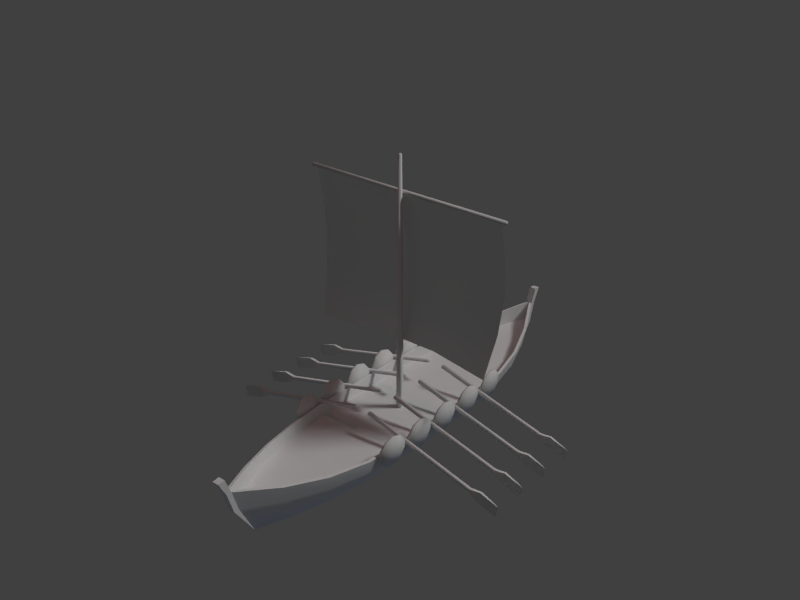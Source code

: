 # Source: VikingShip.blend  (saved by Blender 2.72.0; exported with 4.5.12 LTS)
import bpy
from mathutils import Matrix  # noqa: F401  (used for matrix-valued properties, if any)

bpy.ops.wm.read_factory_settings(use_empty=True)
scene = bpy.context.scene
scene.name = 'Scene'

# ---- collections
col_collection_1 = bpy.data.collections.new('Collection 1'); scene.collection.children.link(col_collection_1)

# ---- materials (node trees are filled in below, after node groups)
mat_ship = bpy.data.materials.new('Ship')
mat_ship.alpha_threshold = 0.0
mat_ship.use_transparent_shadow = False
mat_ship.roughness = 0.5
mat_ship.specular_intensity = 0.0
mat_planks = bpy.data.materials.new('Planks')
mat_planks.alpha_threshold = 0.0
mat_planks.use_transparent_shadow = False
mat_planks.roughness = 0.5
mat_planks.specular_intensity = 0.0

# ---- material node trees

# ---- world
world_world = bpy.data.worlds.new('World'); scene.world = world_world
world_world.color = (0.05088, 0.05088, 0.05088)
world_world.use_sun_shadow = False
world_world.sun_shadow_jitter_overblur = 0.0
world_world.cycles.sampling_method = 'MANUAL'
world_world.cycles.sample_map_resolution = 256

# ---- lights
light_hemi_001 = bpy.data.lights.new('Hemi.001', 'SUN')
light_hemi_001.color = (0.2147, 0.4713, 1.0)
light_hemi_001.transmission_factor = 0.0
light_hemi_001.angle = 0.1993
light_hemi_001.energy = 0.1
light_hemi_001.shadow_buffer_clip_start = 0.5
light_hemi_001.shadow_soft_size = 0.1
light_hemi_001.shadow_cascade_max_distance = 1000.0
light_hemi_001.cycles.use_multiple_importance_sampling = False
light_sun = bpy.data.lights.new('Sun', 'SUN')
light_sun.transmission_factor = 0.0
light_sun.angle = 0.1993
light_sun.energy = 1.0
light_sun.shadow_buffer_clip_start = 0.5
light_sun.shadow_soft_size = 0.1
light_sun.shadow_cascade_max_distance = 1000.0
light_sun.cycles.use_multiple_importance_sampling = False
light_hemi = bpy.data.lights.new('Hemi', 'SUN')
light_hemi.color = (1.0, 0.2803, 0.2161)
light_hemi.transmission_factor = 0.0
light_hemi.angle = 0.1993
light_hemi.energy = 0.1
light_hemi.shadow_buffer_clip_start = 0.5
light_hemi.shadow_soft_size = 0.1
light_hemi.shadow_cascade_max_distance = 1000.0
light_hemi.cycles.use_multiple_importance_sampling = False

# ---- meshes
me_circle_000 = bpy.data.meshes.new('Circle.000')
me_circle_000.from_pydata([(-2.1, 0.1, 4.458), (-2.1, 0.1424, 4.5), (2.1, 0.1424, 4.5), (2.1, 0.1, 4.458), (-2.1, 0.05757, 4.5), (-2.1, 0.1, 4.542), (2.1, 0.1, 4.542), (2.1, 0.05757, 4.5), (1.842, -0.007537, 1.575), (-1.842, -0.007537, 1.575), (2.0, 0.1, 4.5), (-2.0, 0.1, 4.5), (-1.95, 0.2067, 2.385), (-2.0, 0.3, 3.142), (-2.0, 0.2397, 3.82), (2.0, 0.2397, 3.82), (2.0, 0.3, 3.142), (1.95, 0.2067, 2.385), (0.6667, 0.1243, 1.652), (-0.6667, 0.1243, 1.652), (-0.6667, 0.1, 4.502), (0.6667, 0.1, 4.502), (0.6667, 0.2788, 3.864), (-0.6667, 0.2788, 3.864), (0.6667, 0.3896, 3.213), (-0.6667, 0.3896, 3.213), (0.6667, 0.3293, 2.471), (-0.6667, 0.3293, 2.471), (0.05, -0.05, 0.2), (-0.05, -0.05, 0.2), (-0.05, 0.05, 0.2), (0.05, 0.05, 0.2), (0.025, -0.025, 5.2), (-0.025, -0.025, 5.2), (-0.025, 0.025, 5.2), (0.025, 0.025, 5.2), (0.9256, 1.099, 0.5055), (-0.064, 4.286, 0.794), (0.606, 0.9905, -0.2), (0.411, 3.412, 0.6511), (0.5717, -1.698, -0.2), (0.06395, 4.161, 0.3876), (-0.9164, 1.068, 0.2363), (-0.3909, 3.326, 0.379), (-0.2998, 3.088, -0.2), (-0.4694, 2.4, -0.2), (-0.5717, 1.698, -0.2), (-0.6614, 2.587, 0.3242), (-0.8621, 1.832, 0.2381), (0.696, 2.654, 0.5526), (0.8681, 1.881, 0.5084), (0.879, 1.071, 0.2984), (0.8244, 1.833, 0.2997), (0.064, 4.286, 0.794), (-4.768e-07, 4.187, 0.8072), (-0.06395, 4.061, 0.3876), (-0.06327, 3.764, -0.2), (0.06395, 4.061, 0.3876), (0.06327, 3.764, -0.2), (0.064, 4.186, 0.794), (-0.064, 4.186, 0.794), (0.064, -4.186, 0.794), (0.9744, -1.101, 0.4945), (0.606, -0.9905, -0.2), (0.06327, -3.764, -0.2), (0.2998, -3.088, -0.2), (0.4694, -2.4, -0.2), (0.6614, 2.587, 0.3242), (0.5717, 1.698, -0.2), (0.4694, 2.4, -0.2), (0.06395, -4.061, 0.3876), (-0.6997, 2.588, 0.2612), (-0.4311, 3.33, 0.3131), (-0.606, -0.9905, -0.2), (-0.06327, -3.764, -0.2), (-0.2998, -3.088, -0.2), (-0.4694, -2.4, -0.2), (-0.5717, -1.698, -0.2), (-0.606, -5.96e-08, -0.2), (0.2998, 3.088, -0.2), (-4.768e-07, -4.187, 0.8072), (0.3909, 3.326, 0.379), (0.879, -1.071, 0.2984), (0.8244, -1.833, 0.2997), (0.6614, -2.587, 0.3242), (0.3909, -3.326, 0.379), (-4.768e-07, -4.086, 0.4692), (-0.879, -5.96e-08, 0.2984), (-0.6614, -2.587, 0.3242), (-0.391, -3.326, 0.379), (0.879, -5.96e-08, 0.2984), (-4.768e-07, 4.086, 0.4692), (0.606, -5.96e-08, -0.2), (-0.8244, -1.833, 0.2997), (-0.879, -1.071, 0.2984), (-0.9744, -1.101, 0.4945), (-0.8244, 1.833, 0.2997), (-0.879, 1.071, 0.2984), (-0.8681, 1.881, 0.5084), (-0.696, 2.654, 0.5526), (-0.411, 3.412, 0.6511), (-0.606, 0.9905, -0.2), (-0.9256, 1.099, 0.5055), (0.4311, 3.33, 0.3131), (0.6997, 2.588, 0.2612), (0.8621, 1.832, 0.2381), (0.9164, 1.068, 0.2363), (0.9164, 1.888, 0.4971), (0.7428, 2.668, 0.5417), (0.4556, 3.433, 0.6416), (0.9744, 1.101, 0.4945), (0.4556, -3.433, 0.6416), (0.7428, -2.668, 0.5417), (0.9164, -1.888, 0.4971), (0.9164, -1.068, 0.2363), (0.8621, -1.832, 0.2381), (0.6997, -2.588, 0.2612), (0.4311, -3.33, 0.3131), (0.9256, -1.099, 0.5055), (0.411, -3.412, 0.6511), (0.696, -2.654, 0.5526), (0.8681, -1.881, 0.5084), (0.9256, 5.96e-08, 0.5055), (0.9164, 5.96e-08, 0.2363), (0.9744, 5.96e-08, 0.4945), (-0.06395, 4.161, 0.3876), (0.064, 4.303, 1.092), (-0.064, 4.303, 1.092), (0.064, 4.436, 1.077), (-0.064, 4.436, 1.077), (1.016, 2.984e-08, 0.801), (1.066, 2.969e-08, 0.7967), (1.011, 0.1763, 0.744), (1.061, 0.1763, 0.7396), (0.9982, 0.2853, 0.5945), (1.048, 0.2853, 0.5902), (0.982, 0.2853, 0.4098), (1.032, 0.2853, 0.4055), (0.9689, 0.1763, 0.2604), (1.019, 0.1763, 0.256), (0.9639, -5.949e-08, 0.2033), (1.014, -5.964e-08, 0.199), (0.9689, -0.1763, 0.2604), (1.019, -0.1763, 0.256), (0.982, -0.2853, 0.4098), (1.032, -0.2853, 0.4055), (0.9982, -0.2853, 0.5945), (1.048, -0.2853, 0.5902), (1.011, -0.1763, 0.744), (1.061, -0.1763, 0.7396), (0.9901, 3.129e-08, 0.5022), (1.04, 1.937e-08, 0.4978), (0.9962, 1.4, 0.801), (1.046, 1.404, 0.7967), (0.979, 1.576, 0.744), (1.029, 1.579, 0.7396), (0.9583, 1.683, 0.5945), (1.008, 1.687, 0.5902), (0.9422, 1.682, 0.4098), (0.9919, 1.686, 0.4055), (0.9368, 1.573, 0.2604), (0.9864, 1.576, 0.256), (0.9441, 1.396, 0.2033), (0.9938, 1.4, 0.199), (0.9614, 1.221, 0.2604), (1.011, 1.224, 0.256), (0.982, 1.113, 0.4098), (1.032, 1.117, 0.4055), (0.9981, 1.114, 0.5945), (1.048, 1.118, 0.5902), (1.004, 1.224, 0.744), (1.053, 1.227, 0.7396), (1.02, 1.402, 0.4978), (1.04, 0.7, 0.4978), (1.061, 0.5237, 0.7396), (1.048, 0.4147, 0.5902), (1.032, 0.4147, 0.4055), (1.019, 0.5237, 0.256), (1.014, 0.7, 0.199), (1.019, 0.8763, 0.256), (1.032, 0.9853, 0.4055), (1.048, 0.9853, 0.5902), (1.061, 0.8763, 0.7396), (1.066, 0.7, 0.7967), (1.046, -1.404, 0.7967), (1.053, -1.227, 0.7396), (1.048, -1.118, 0.5902), (1.032, -1.117, 0.4055), (1.011, -1.224, 0.256), (0.9441, -1.396, 0.2033), (0.9938, -1.4, 0.199), (0.9864, -1.576, 0.256), (0.9919, -1.686, 0.4055), (1.008, -1.687, 0.5902), (1.029, -1.579, 0.7396), (1.02, -1.402, 0.4978), (1.04, -0.7, 0.4978), (1.061, -0.8763, 0.7396), (1.011, -0.8763, 0.744), (1.048, -0.9853, 0.5902), (0.9982, -0.9853, 0.5945), (1.032, -0.9853, 0.4055), (0.982, -0.9853, 0.4098), (1.019, -0.8763, 0.256), (0.9689, -0.8763, 0.2604), (1.014, -0.7, 0.199), (0.9639, -0.7, 0.2033), (1.019, -0.5237, 0.256), (0.9689, -0.5237, 0.2604), (1.032, -0.4147, 0.4055), (0.982, -0.4147, 0.4098), (1.048, -0.4147, 0.5902), (0.9982, -0.4147, 0.5945), (1.061, -0.5237, 0.7396), (1.011, -0.5237, 0.744), (1.066, -0.7, 0.7967), (1.016, -0.7, 0.801), (-0.9164, 1.888, 0.4971), (-0.7428, 2.668, 0.5417), (-0.4556, 3.433, 0.6416), (-0.9744, 1.101, 0.4945), (-0.4556, -3.433, 0.6416), (-0.7428, -2.668, 0.5417), (-0.9164, -1.888, 0.4971), (-0.9164, -1.068, 0.2363), (-0.8621, -1.832, 0.2381), (-0.6997, -2.588, 0.2612), (-0.4311, -3.33, 0.3131), (-0.9256, -1.099, 0.5055), (-0.411, -3.412, 0.6511), (-0.696, -2.654, 0.5526), (-0.8681, -1.881, 0.5084), (-0.9256, 5.96e-08, 0.5055), (-0.9164, 5.96e-08, 0.2363), (-0.9744, 5.96e-08, 0.4945), (-0.064, -4.286, 0.794), (0.06395, -4.161, 0.3876), (0.064, -4.286, 0.794), (-0.06395, -4.061, 0.3876), (-0.064, -4.186, 0.794), (-0.06395, -4.161, 0.3876), (0.064, -4.303, 1.092), (-0.064, -4.303, 1.092), (0.064, -4.436, 1.077), (-0.064, -4.436, 1.077), (1.016, 0.7, 0.801), (1.011, 0.8763, 0.744), (0.9982, 0.9853, 0.5945), (0.982, 0.9853, 0.4098), (0.9689, 0.8763, 0.2604), (0.9639, 0.7, 0.2033), (0.9689, 0.5237, 0.2604), (0.982, 0.4147, 0.4098), (0.9982, 0.4147, 0.5945), (1.011, 0.5237, 0.744), (0.9901, 0.7, 0.5022), (0.9702, 1.398, 0.5022), (0.9901, -0.7, 0.5022), (0.9962, -1.4, 0.801), (0.979, -1.576, 0.744), (0.9583, -1.683, 0.5945), (0.9422, -1.682, 0.4098), (0.9368, -1.573, 0.2604), (0.9614, -1.221, 0.2604), (0.982, -1.113, 0.4098), (0.9981, -1.114, 0.5945), (1.004, -1.224, 0.744), (0.9702, -1.398, 0.5022), (-1.016, 2.984e-08, 0.801), (-1.066, 2.969e-08, 0.7967), (-1.011, 0.1763, 0.744), (-1.061, 0.1763, 0.7396), (-0.9982, 0.2853, 0.5945), (-1.048, 0.2853, 0.5902), (-0.982, 0.2853, 0.4098), (-1.032, 0.2853, 0.4055), (-0.9689, 0.1763, 0.2604), (-1.019, 0.1763, 0.256), (-0.9639, -5.949e-08, 0.2033), (-1.014, -5.964e-08, 0.199), (-0.9689, -0.1763, 0.2604), (-1.019, -0.1763, 0.256), (-0.982, -0.2853, 0.4098), (-1.032, -0.2853, 0.4055), (-0.9982, -0.2853, 0.5945), (-1.048, -0.2853, 0.5902), (-1.011, -0.1763, 0.744), (-1.061, -0.1763, 0.7396), (-0.9901, 3.129e-08, 0.5022), (-1.04, 1.937e-08, 0.4978), (-0.9962, 1.4, 0.801), (-1.046, 1.404, 0.7967), (-0.979, 1.576, 0.744), (-1.029, 1.579, 0.7396), (-0.9583, 1.683, 0.5945), (-1.008, 1.687, 0.5902), (-0.9422, 1.682, 0.4098), (-0.9919, 1.686, 0.4055), (-0.9368, 1.573, 0.2604), (-0.9864, 1.576, 0.256), (-0.9441, 1.396, 0.2033), (-0.9938, 1.4, 0.199), (-0.9614, 1.221, 0.2604), (-1.011, 1.224, 0.256), (-0.982, 1.113, 0.4098), (-1.032, 1.117, 0.4055), (-0.9981, 1.114, 0.5945), (-1.048, 1.118, 0.5902), (-1.004, 1.224, 0.744), (-1.053, 1.227, 0.7396), (-1.02, 1.402, 0.4978), (-1.04, 0.7, 0.4978), (-1.061, 0.5237, 0.7396), (-1.048, 0.4147, 0.5902), (-1.032, 0.4147, 0.4055), (-1.019, 0.5237, 0.256), (-1.014, 0.7, 0.199), (-1.019, 0.8763, 0.256), (-1.032, 0.9853, 0.4055), (-1.048, 0.9853, 0.5902), (-1.061, 0.8763, 0.7396), (-1.066, 0.7, 0.7967), (-1.046, -1.404, 0.7967), (-1.053, -1.227, 0.7396), (-1.048, -1.118, 0.5902), (-1.032, -1.117, 0.4055), (-1.011, -1.224, 0.256), (-0.9441, -1.396, 0.2033), (-0.9938, -1.4, 0.199), (-0.9864, -1.576, 0.256), (-0.9919, -1.686, 0.4055), (-1.008, -1.687, 0.5902), (-1.029, -1.579, 0.7396), (-1.02, -1.402, 0.4978), (-1.04, -0.7, 0.4978), (-1.061, -0.8763, 0.7396), (-1.011, -0.8763, 0.744), (-1.048, -0.9853, 0.5902), (-0.9982, -0.9853, 0.5945), (-1.032, -0.9853, 0.4055), (-0.982, -0.9853, 0.4098), (-1.019, -0.8763, 0.256), (-0.9689, -0.8763, 0.2604), (-1.014, -0.7, 0.199), (-0.9639, -0.7, 0.2033), (-1.019, -0.5237, 0.256), (-0.9689, -0.5237, 0.2604), (-1.032, -0.4147, 0.4055), (-0.982, -0.4147, 0.4098), (-1.048, -0.4147, 0.5902), (-0.9982, -0.4147, 0.5945), (-1.061, -0.5237, 0.7396), (-1.011, -0.5237, 0.744), (-1.066, -0.7, 0.7967), (-1.016, -0.7, 0.801), (-1.016, 0.7, 0.801), (-1.011, 0.8763, 0.744), (-0.9982, 0.9853, 0.5945), (-0.982, 0.9853, 0.4098), (-0.9689, 0.8763, 0.2604), (-0.9639, 0.7, 0.2033), (-0.9689, 0.5237, 0.2604), (-0.982, 0.4147, 0.4098), (-0.9982, 0.4147, 0.5945), (-1.011, 0.5237, 0.744), (-0.9901, 0.7, 0.5022), (-0.9702, 1.398, 0.5022), (-0.9901, -0.7, 0.5022), (-0.9962, -1.4, 0.801), (-0.979, -1.576, 0.744), (-0.9583, -1.683, 0.5945), (-0.9422, -1.682, 0.4098), (-0.9368, -1.573, 0.2604), (-0.9614, -1.221, 0.2604), (-0.982, -1.113, 0.4098), (-0.9981, -1.114, 0.5945), (-1.004, -1.224, 0.744), (-0.9702, -1.398, 0.5022)], [], [(4, 5, 1, 0), (5, 6, 2, 1), (6, 7, 3, 2), (7, 4, 0, 3), (0, 1, 2, 3), (7, 6, 5, 4), (26, 17, 8, 18), (21, 10, 15, 22), (22, 15, 16, 24), (24, 16, 17, 26), (12, 27, 19, 9), (27, 26, 18, 19), (11, 20, 23, 14), (20, 21, 22, 23), (14, 23, 25, 13), (23, 22, 24, 25), (13, 25, 27, 12), (25, 24, 26, 27), (32, 33, 29, 28), (33, 34, 30, 29), (34, 35, 31, 30), (35, 32, 28, 31), (35, 34, 33, 32), (104, 105, 68, 69), (103, 104, 69, 79), (81, 67, 49, 39), (59, 57, 41, 53), (37, 60, 127, 129), (55, 60, 37, 125), (59, 53, 128, 126), (54, 126, 127), (59, 126, 54), (127, 60, 54), (57, 58, 41), (56, 55, 125), (58, 56, 125, 41), (41, 125, 37, 53), (53, 37, 129, 128), (124, 123, 106, 110), (107, 110, 106, 105), (108, 107, 105, 104), (109, 108, 104, 103), (108, 109, 39, 49), (107, 108, 49, 50), (110, 107, 50, 36), (124, 110, 36, 122), (124, 62, 114, 123), (85, 84, 88, 89), (113, 115, 114, 62), (112, 116, 115, 113), (111, 117, 116, 112), (112, 120, 119, 111), (113, 121, 120, 112), (62, 118, 121, 113), (86, 85, 89), (66, 65, 75, 76), (65, 64, 74, 75), (124, 122, 118, 62), (228, 94, 87, 232), (126, 128, 129, 127), (93, 94, 228, 231), (102, 232, 87, 97), (96, 98, 102, 97), (233, 42, 101, 78), (234, 95, 228, 232), (95, 223, 231, 228), (223, 222, 230, 231), (222, 221, 229, 230), (221, 222, 226, 227), (222, 223, 225, 226), (223, 95, 224, 225), (234, 233, 224, 95), (234, 232, 102, 220), (220, 102, 98, 217), (217, 98, 99, 218), (218, 99, 100, 219), (219, 72, 71, 218), (218, 71, 48, 217), (217, 48, 42, 220), (123, 92, 38, 106), (105, 106, 38, 68), (57, 103, 79, 58), (59, 109, 103, 57), (52, 51, 36, 50), (67, 52, 50, 49), (109, 59, 54, 39), (36, 51, 90, 122), (123, 114, 63, 92), (115, 40, 63, 114), (116, 66, 40, 115), (117, 65, 66, 116), (70, 64, 65, 117), (61, 70, 117, 111), (83, 121, 118, 82), (84, 120, 121, 83), (68, 46, 45, 69), (69, 45, 44, 79), (79, 44, 56, 58), (85, 119, 120, 84), (86, 80, 119, 85), (111, 119, 80, 61), (118, 122, 90, 82), (91, 81, 39, 54), (63, 40, 77, 73), (40, 66, 76, 77), (81, 43, 47, 67), (91, 43, 81), (234, 220, 42, 233), (130, 131, 133, 132), (132, 133, 135, 134), (134, 135, 137, 136), (136, 137, 139, 138), (138, 139, 141, 140), (140, 141, 143, 142), (142, 143, 145, 144), (144, 145, 147, 146), (148, 149, 131, 130), (146, 147, 149, 148), (150, 130, 132), (166, 167, 169, 168), (158, 159, 161, 160), (152, 153, 155, 154), (168, 169, 171, 170), (156, 157, 159, 158), (170, 171, 153, 152), (154, 155, 157, 156), (164, 165, 167, 166), (162, 163, 165, 164), (160, 161, 163, 162), (172, 159, 157), (172, 153, 171), (172, 171, 169), (172, 165, 163), (172, 167, 165), (172, 169, 167), (172, 163, 161), (172, 155, 153), (172, 157, 155), (172, 161, 159), (173, 179, 180), (173, 180, 181), (173, 175, 176), (173, 176, 177), (173, 181, 182), (173, 177, 178), (173, 174, 175), (173, 182, 183), (173, 178, 179), (173, 183, 174), (195, 188, 187), (150, 148, 130), (195, 185, 184), (200, 199, 197, 198), (202, 201, 199, 200), (216, 215, 213, 214), (195, 194, 193), (208, 207, 205, 206), (214, 213, 211, 212), (195, 184, 194), (195, 191, 190), (150, 146, 148), (195, 186, 185), (195, 192, 191), (150, 144, 146), (150, 142, 144), (195, 193, 192), (195, 190, 188), (150, 140, 142), (150, 138, 140), (150, 136, 138), (198, 197, 215, 216), (195, 187, 186), (204, 203, 201, 202), (206, 205, 203, 204), (210, 209, 207, 208), (212, 211, 209, 210), (150, 134, 136), (150, 132, 134), (92, 78, 101, 38), (84, 83, 93, 88), (83, 82, 94, 93), (82, 90, 87, 94), (92, 63, 73, 78), (52, 96, 97, 51), (51, 97, 87, 90), (91, 54, 100, 43), (86, 89, 229, 80), (89, 88, 230, 229), (88, 93, 231, 230), (227, 226, 76, 75), (226, 225, 77, 76), (225, 224, 73, 77), (233, 78, 73, 224), (219, 100, 54, 60), (47, 99, 98, 96), (60, 55, 72, 219), (55, 56, 44, 72), (48, 46, 101, 42), (38, 101, 46, 68), (67, 47, 96, 52), (43, 100, 99, 47), (72, 44, 45, 71), (71, 45, 46, 48), (235, 244, 242, 239), (238, 240, 235, 239), (236, 237, 235, 240), (237, 243, 244, 235), (241, 242, 244, 243), (239, 221, 227, 238), (221, 239, 80, 229), (238, 227, 75, 74), (61, 237, 236, 70), (61, 241, 243, 237), (80, 242, 241), (61, 80, 241), (242, 80, 239), (70, 236, 64), (74, 240, 238), (64, 236, 240, 74), (151, 133, 131), (151, 135, 133), (151, 137, 135), (151, 139, 137), (151, 141, 139), (151, 143, 141), (151, 145, 143), (151, 147, 145), (151, 149, 147), (151, 131, 149), (255, 245, 246), (255, 254, 245), (255, 253, 254), (255, 252, 253), (255, 251, 252), (255, 250, 251), (255, 249, 250), (255, 248, 249), (255, 247, 248), (255, 246, 247), (256, 170, 152), (256, 152, 154), (256, 166, 168), (256, 164, 166), (256, 162, 164), (256, 160, 162), (256, 158, 160), (256, 156, 158), (256, 154, 156), (248, 180, 179, 249), (245, 183, 182, 246), (250, 178, 177, 251), (252, 176, 175, 253), (251, 177, 176, 252), (246, 182, 181, 247), (254, 174, 183, 245), (247, 181, 180, 248), (249, 179, 178, 250), (253, 175, 174, 254), (256, 168, 170), (257, 216, 214), (257, 198, 216), (257, 200, 198), (257, 202, 200), (257, 204, 202), (257, 206, 204), (257, 208, 206), (257, 210, 208), (257, 212, 210), (257, 214, 212), (267, 258, 266), (267, 259, 258), (267, 265, 264), (267, 264, 263), (267, 262, 261), (267, 261, 260), (267, 260, 259), (267, 266, 265), (263, 188, 190, 189), (261, 192, 193, 260), (265, 186, 187, 264), (189, 190, 191, 262), (259, 194, 184, 258), (266, 185, 186, 265), (258, 184, 185, 266), (260, 193, 194, 259), (264, 187, 188, 263), (262, 191, 192, 261), (267, 263, 189), (267, 189, 262), (196, 201, 203), (196, 207, 209), (196, 213, 215), (196, 197, 199), (196, 215, 197), (196, 199, 201), (196, 203, 205), (196, 205, 207), (196, 209, 211), (196, 211, 213), (268, 270, 271, 269), (270, 272, 273, 271), (272, 274, 275, 273), (274, 276, 277, 275), (276, 278, 279, 277), (278, 280, 281, 279), (280, 282, 283, 281), (282, 284, 285, 283), (286, 268, 269, 287), (284, 286, 287, 285), (288, 270, 268), (304, 306, 307, 305), (296, 298, 299, 297), (290, 292, 293, 291), (306, 308, 309, 307), (294, 296, 297, 295), (308, 290, 291, 309), (292, 294, 295, 293), (302, 304, 305, 303), (300, 302, 303, 301), (298, 300, 301, 299), (310, 295, 297), (310, 309, 291), (310, 307, 309), (310, 301, 303), (310, 303, 305), (310, 305, 307), (310, 299, 301), (310, 291, 293), (310, 293, 295), (310, 297, 299), (311, 318, 317), (311, 319, 318), (311, 314, 313), (311, 315, 314), (311, 320, 319), (311, 316, 315), (311, 313, 312), (311, 321, 320), (311, 317, 316), (311, 312, 321), (333, 325, 326), (288, 268, 286), (333, 322, 323), (338, 336, 335, 337), (340, 338, 337, 339), (354, 352, 351, 353), (333, 331, 332), (346, 344, 343, 345), (352, 350, 349, 351), (333, 332, 322), (333, 328, 329), (288, 286, 284), (333, 323, 324), (333, 329, 330), (288, 284, 282), (288, 282, 280), (333, 330, 331), (333, 326, 328), (288, 280, 278), (288, 278, 276), (288, 276, 274), (336, 354, 353, 335), (333, 324, 325), (342, 340, 339, 341), (344, 342, 341, 343), (348, 346, 345, 347), (350, 348, 347, 349), (288, 274, 272), (288, 272, 270), (289, 269, 271), (289, 271, 273), (289, 273, 275), (289, 275, 277), (289, 277, 279), (289, 279, 281), (289, 281, 283), (289, 283, 285), (289, 285, 287), (289, 287, 269), (365, 356, 355), (365, 355, 364), (365, 364, 363), (365, 363, 362), (365, 362, 361), (365, 361, 360), (365, 360, 359), (365, 359, 358), (365, 358, 357), (365, 357, 356), (366, 290, 308), (366, 292, 290), (366, 306, 304), (366, 304, 302), (366, 302, 300), (366, 300, 298), (366, 298, 296), (366, 296, 294), (366, 294, 292), (358, 359, 317, 318), (355, 356, 320, 321), (360, 361, 315, 316), (362, 363, 313, 314), (361, 362, 314, 315), (356, 357, 319, 320), (364, 355, 321, 312), (357, 358, 318, 319), (359, 360, 316, 317), (363, 364, 312, 313), (366, 308, 306), (367, 352, 354), (367, 354, 336), (367, 336, 338), (367, 338, 340), (367, 340, 342), (367, 342, 344), (367, 344, 346), (367, 346, 348), (367, 348, 350), (367, 350, 352), (377, 376, 368), (377, 368, 369), (377, 374, 375), (377, 373, 374), (377, 371, 372), (377, 370, 371), (377, 369, 370), (377, 375, 376), (373, 327, 328, 326), (371, 370, 331, 330), (375, 374, 325, 324), (327, 372, 329, 328), (369, 368, 322, 332), (376, 375, 324, 323), (368, 376, 323, 322), (370, 369, 332, 331), (374, 373, 326, 325), (372, 371, 330, 329), (377, 327, 373), (377, 372, 327), (334, 341, 339), (334, 347, 345), (334, 353, 351), (334, 337, 335), (334, 335, 353), (334, 339, 337), (334, 343, 341), (334, 345, 343), (334, 349, 347), (334, 351, 349)])
me_circle_000.polygons.foreach_set('use_smooth', [True] * 449)
_k = set([(36, 50), (36, 122), (37, 125), (37, 129), (39, 49), (39, 54), (41, 53), (41, 58), (43, 47), (43, 91), (47, 96), (49, 50), (51, 52), (51, 90), (52, 67), (53, 128), (54, 59), (54, 60), (54, 91), (54, 100), (55, 56), (55, 60), (56, 125), (57, 58), (57, 59), (59, 109), (59, 126), (60, 127), (60, 219), (61, 70), (61, 80), (61, 111), (61, 241), (62, 113), (62, 124), (64, 70), (64, 236), (67, 81), (74, 238), (74, 240), (80, 86), (80, 119), (80, 229), (80, 239), (81, 91), (82, 83), (82, 90), (83, 84), (84, 85), (85, 86), (86, 89), (87, 94), (87, 97), (88, 89), (88, 93), (93, 94), (95, 223), (95, 234), (96, 97), (98, 99), (98, 102), (99, 100), (102, 232), (107, 108), (107, 110), (108, 109), (110, 124), (111, 112), (112, 113), (118, 121), (118, 122), (119, 120), (120, 121), (126, 127), (126, 128), (127, 129), (128, 129), (217, 218), (217, 220), (218, 219), (220, 234), (221, 222), (221, 239), (222, 223), (228, 231), (228, 232), (229, 230), (230, 231), (235, 240), (235, 244), (236, 237), (237, 243), (238, 239), (239, 242), (241, 242), (241, 243), (242, 244), (243, 244)])
me_circle_000.attributes.new('sharp_edge', 'BOOLEAN', 'EDGE').data.foreach_set('value', [ (min(e.vertices), max(e.vertices)) in _k for e in me_circle_000.edges])
_uv = me_circle_000.uv_layers.new(name='UVMap')
_uv.uv.foreach_set('vector', [0.9805, 0.4004, 0.9697, 0.4004, 0.9697, 0.3896, 0.9805, 0.3896, 0.9697, 0.4004, 0.9697, 0.9844, 0.959, 0.9844, 0.959, 0.4004, 0.9697, 0.9844, 0.9805, 0.9844, 0.9805, 0.9941, 0.9697, 0.9941, 0.9805, 0.9844, 0.9805, 0.4004, 0.9922, 0.4004, 0.9922, 0.9844, 0.9463, 0.4004, 0.959, 0.4004, 0.959, 0.9844, 0.9463, 0.9844, 0.9805, 0.9844, 0.9697, 0.9844, 0.9697, 0.4004, 0.9805, 0.4004, 0.09668, 0.6475, 0.09668, 0.5195, 0.008789, 0.5195, 0.008789, 0.6475, 0.3047, 0.6475, 0.3047, 0.5195, 0.2412, 0.5195, 0.2412, 0.6475, 0.2412, 0.6475, 0.2412, 0.5195, 0.1748, 0.5195, 0.1748, 0.6475, 0.1748, 0.6475, 0.1748, 0.5195, 0.09668, 0.5195, 0.09668, 0.6475, 0.09668, 0.916, 0.09668, 0.7881, 0.008789, 0.7881, 0.008789, 0.916, 0.09668, 0.7881, 0.09668, 0.6475, 0.008789, 0.6475, 0.008789, 0.7881, 0.3047, 0.916, 0.3047, 0.7881, 0.2412, 0.7881, 0.2412, 0.916, 0.3047, 0.7881, 0.3047, 0.6475, 0.2412, 0.6475, 0.2412, 0.7881, 0.2412, 0.916, 0.2412, 0.7881, 0.1748, 0.7881, 0.1748, 0.916, 0.2412, 0.7881, 0.2412, 0.6475, 0.1748, 0.6475, 0.1748, 0.7881, 0.1748, 0.916, 0.1748, 0.7881, 0.09668, 0.7881, 0.09668, 0.916, 0.1748, 0.7881, 0.1748, 0.6475, 0.09668, 0.6475, 0.09668, 0.7881, 0.9218, 0.9756, 0.9218, 0.992, 0.008633, 0.992, 0.008633, 0.9756, 0.9218, 0.9247, 0.9218, 0.9418, 0.008633, 0.9418, 0.008633, 0.9247, 0.9218, 0.9418, 0.9218, 0.9589, 0.008633, 0.9589, 0.008633, 0.9418, 0.9218, 0.9589, 0.9218, 0.9756, 0.008633, 0.9756, 0.008633, 0.9589, 0.9377, 0.9756, 0.9377, 0.992, 0.9218, 0.992, 0.9218, 0.9756, 0.792, 0.292, 0.7061, 0.292, 0.6943, 0.2314, 0.7754, 0.2314, 0.8818, 0.293, 0.792, 0.292, 0.7754, 0.2314, 0.8574, 0.2314, 0.8789, 0.3643, 0.791, 0.3555, 0.8008, 0.3311, 0.8926, 0.3369, 0.876, 0.4951, 0.8271, 0.4951, 0.834, 0.5068, 0.876, 0.5068, 0.876, 0.5215, 0.876, 0.5332, 0.9131, 0.5332, 0.9131, 0.5215, 0.8281, 0.5332, 0.876, 0.5332, 0.876, 0.5215, 0.834, 0.5215, 0.876, 0.4951, 0.876, 0.5068, 0.9131, 0.5068, 0.9131, 0.4951, 0.876, 0.4863, 0.9131, 0.4951, 0.9131, 0.4775, 0.876, 0.4951, 0.9131, 0.4951, 0.876, 0.4863, 0.9131, 0.4775, 0.876, 0.4775, 0.876, 0.4863, 0.8271, 0.4951, 0.7695, 0.5068, 0.834, 0.5068, 0.7695, 0.5215, 0.8281, 0.5332, 0.834, 0.5215, 0.7695, 0.5068, 0.7695, 0.5215, 0.834, 0.5215, 0.834, 0.5068, 0.834, 0.5068, 0.834, 0.5215, 0.876, 0.5215, 0.876, 0.5068, 0.876, 0.5068, 0.876, 0.5215, 0.9131, 0.5215, 0.9131, 0.5068, 0.5, 0.3213, 0.5, 0.291, 0.6201, 0.292, 0.623, 0.3213, 0.7109, 0.3223, 0.623, 0.3213, 0.6201, 0.292, 0.7061, 0.292, 0.8008, 0.3252, 0.7109, 0.3223, 0.7061, 0.292, 0.792, 0.292, 0.8926, 0.3311, 0.8008, 0.3252, 0.792, 0.292, 0.8818, 0.293, 0.8008, 0.3252, 0.8926, 0.3311, 0.8926, 0.3369, 0.8008, 0.3311, 0.7109, 0.3223, 0.8008, 0.3252, 0.8008, 0.3311, 0.7109, 0.3281, 0.623, 0.3213, 0.7109, 0.3223, 0.7109, 0.3281, 0.623, 0.3271, 0.5, 0.3213, 0.623, 0.3213, 0.623, 0.3271, 0.5, 0.3271, 0.5, 0.3213, 0.377, 0.3213, 0.3799, 0.291, 0.5, 0.291, 0.09957, 0.06671, 0.1888, 0.03418, 0.1888, 0.1933, 0.09957, 0.1608, 0.2891, 0.3223, 0.2939, 0.292, 0.3799, 0.291, 0.377, 0.3213, 0.1992, 0.3252, 0.208, 0.292, 0.2939, 0.292, 0.2891, 0.3223, 0.1074, 0.3301, 0.1182, 0.293, 0.208, 0.292, 0.1992, 0.3252, 0.1992, 0.3252, 0.1992, 0.3301, 0.1074, 0.3359, 0.1074, 0.3301, 0.2891, 0.3223, 0.2891, 0.3281, 0.1992, 0.3301, 0.1992, 0.3252, 0.377, 0.3213, 0.377, 0.3271, 0.2891, 0.3281, 0.2891, 0.3223, 0.007537, 0.1137, 0.09957, 0.06671, 0.09957, 0.1608, 0.1787, 0.4941, 0.09375, 0.4727, 0.09375, 0.4004, 0.1787, 0.3789, 0.09375, 0.4727, 0.01074, 0.4443, 0.01074, 0.4287, 0.09375, 0.4004, 0.5, 0.3213, 0.5, 0.3271, 0.377, 0.3271, 0.377, 0.3213, 0.377, 0.3271, 0.3799, 0.3506, 0.5, 0.3506, 0.5, 0.3271, 0.9131, 0.4951, 0.9277, 0.4951, 0.9277, 0.4775, 0.9131, 0.4775, 0.2939, 0.3506, 0.3799, 0.3506, 0.377, 0.3271, 0.2891, 0.3281, 0.623, 0.3271, 0.5, 0.3271, 0.5, 0.3506, 0.6201, 0.3506, 0.7061, 0.3516, 0.7109, 0.3281, 0.623, 0.3271, 0.6201, 0.3506, 0.5, 0.291, 0.6201, 0.292, 0.6123, 0.2305, 0.5, 0.2305, 0.5, 0.3213, 0.377, 0.3213, 0.377, 0.3271, 0.5, 0.3271, 0.377, 0.3213, 0.2891, 0.3223, 0.2891, 0.3281, 0.377, 0.3271, 0.2891, 0.3223, 0.1992, 0.3252, 0.1992, 0.3301, 0.2891, 0.3281, 0.1992, 0.3252, 0.1074, 0.3301, 0.1074, 0.3359, 0.1992, 0.3301, 0.1074, 0.3301, 0.1992, 0.3252, 0.208, 0.292, 0.1182, 0.293, 0.1992, 0.3252, 0.2891, 0.3223, 0.2939, 0.292, 0.208, 0.292, 0.2891, 0.3223, 0.377, 0.3213, 0.3799, 0.291, 0.2939, 0.292, 0.5, 0.3213, 0.5, 0.291, 0.3799, 0.291, 0.377, 0.3213, 0.5, 0.3213, 0.5, 0.3271, 0.623, 0.3271, 0.623, 0.3213, 0.623, 0.3213, 0.623, 0.3271, 0.7109, 0.3281, 0.7109, 0.3223, 0.7109, 0.3223, 0.7109, 0.3281, 0.8008, 0.3311, 0.8008, 0.3252, 0.8008, 0.3252, 0.8008, 0.3311, 0.8926, 0.3369, 0.8926, 0.3311, 0.8926, 0.3311, 0.8818, 0.293, 0.792, 0.292, 0.8008, 0.3252, 0.8008, 0.3252, 0.792, 0.292, 0.7061, 0.292, 0.7109, 0.3223, 0.7109, 0.3223, 0.7061, 0.292, 0.6201, 0.292, 0.623, 0.3213, 0.5, 0.291, 0.5, 0.2305, 0.6123, 0.2305, 0.6201, 0.292, 0.7061, 0.292, 0.6201, 0.292, 0.6123, 0.2305, 0.6943, 0.2314, 0.9736, 0.2949, 0.8818, 0.293, 0.8574, 0.2314, 0.9395, 0.2285, 0.9893, 0.3408, 0.8926, 0.3311, 0.8818, 0.293, 0.9736, 0.2949, 0.7061, 0.3516, 0.6201, 0.3506, 0.623, 0.3271, 0.7109, 0.3281, 0.791, 0.3555, 0.7061, 0.3516, 0.7109, 0.3281, 0.8008, 0.3311, 0.8926, 0.3311, 0.9893, 0.3408, 0.9922, 0.3467, 0.8926, 0.3369, 0.623, 0.3271, 0.6201, 0.3506, 0.5, 0.3506, 0.5, 0.3271, 0.5, 0.291, 0.3799, 0.291, 0.3877, 0.2305, 0.5, 0.2305, 0.2939, 0.292, 0.3057, 0.2314, 0.3877, 0.2305, 0.3799, 0.291, 0.208, 0.292, 0.2246, 0.2314, 0.3057, 0.2314, 0.2939, 0.292, 0.1182, 0.293, 0.1426, 0.2305, 0.2246, 0.2314, 0.208, 0.292, 0.02637, 0.2949, 0.06055, 0.2285, 0.1426, 0.2305, 0.1182, 0.293, 0.01074, 0.3408, 0.02637, 0.2949, 0.1182, 0.293, 0.1074, 0.3301, 0.2939, 0.3506, 0.2891, 0.3281, 0.377, 0.3271, 0.3799, 0.3506, 0.209, 0.3545, 0.1992, 0.3301, 0.2891, 0.3281, 0.2939, 0.3506, 0.6816, 0.5068, 0.6816, 0.3662, 0.7676, 0.3789, 0.7676, 0.4941, 0.7676, 0.4941, 0.7676, 0.3789, 0.8516, 0.4004, 0.8516, 0.4727, 0.8516, 0.4727, 0.8516, 0.4004, 0.9346, 0.4287, 0.9346, 0.4443, 0.1211, 0.3643, 0.1074, 0.3359, 0.1992, 0.3301, 0.209, 0.3545, 0.02832, 0.3799, 0.007812, 0.3467, 0.1074, 0.3359, 0.1211, 0.3643, 0.1074, 0.3301, 0.1074, 0.3359, 0.007812, 0.3467, 0.01074, 0.3408, 0.377, 0.3271, 0.5, 0.3271, 0.5, 0.3506, 0.3799, 0.3506, 0.9717, 0.3799, 0.8789, 0.3643, 0.8926, 0.3369, 0.9922, 0.3467, 0.3506, 0.5107, 0.2646, 0.5068, 0.2646, 0.3662, 0.3506, 0.3623, 0.2646, 0.5068, 0.1787, 0.4941, 0.1787, 0.3789, 0.2646, 0.3662, 0.9004, 0.06671, 0.9004, 0.1608, 0.8112, 0.1933, 0.8112, 0.03418, 0.9925, 0.1137, 0.9004, 0.1608, 0.9004, 0.06671, 0.5, 0.3213, 0.623, 0.3213, 0.6201, 0.292, 0.5, 0.291, 0.9238, 0.709, 0.9355, 0.709, 0.9355, 0.749, 0.9238, 0.749, 0.9238, 0.749, 0.9355, 0.749, 0.9355, 0.79, 0.9238, 0.79, 0.9238, 0.79, 0.9355, 0.79, 0.9355, 0.8311, 0.9238, 0.8311, 0.9238, 0.8311, 0.9355, 0.8311, 0.9355, 0.8691, 0.9238, 0.8691, 0.9238, 0.8691, 0.9355, 0.8691, 0.9355, 0.9121, 0.9238, 0.9121, 0.9238, 0.5068, 0.9355, 0.5068, 0.9355, 0.5488, 0.9238, 0.5488, 0.9238, 0.5488, 0.9355, 0.5488, 0.9355, 0.5879, 0.9238, 0.5879, 0.9238, 0.5879, 0.9355, 0.5879, 0.9355, 0.6289, 0.9238, 0.6289, 0.9238, 0.6689, 0.9355, 0.6689, 0.9355, 0.709, 0.9238, 0.709, 0.9238, 0.6289, 0.9355, 0.6289, 0.9355, 0.6689, 0.9238, 0.6689, 0.8232, 0.8224, 0.7695, 0.8965, 0.7363, 0.8506, 0.9238, 0.5879, 0.9355, 0.5879, 0.9355, 0.6289, 0.9238, 0.6289, 0.9238, 0.8311, 0.9355, 0.8311, 0.9355, 0.8691, 0.9238, 0.8691, 0.9238, 0.709, 0.9355, 0.709, 0.9355, 0.749, 0.9238, 0.749, 0.9238, 0.6289, 0.9355, 0.6289, 0.9355, 0.6689, 0.9238, 0.6689, 0.9238, 0.79, 0.9355, 0.79, 0.9355, 0.8311, 0.9238, 0.8311, 0.9238, 0.6689, 0.9355, 0.6689, 0.9355, 0.709, 0.9238, 0.709, 0.9238, 0.749, 0.9355, 0.749, 0.9355, 0.79, 0.9238, 0.79, 0.9238, 0.5488, 0.9355, 0.5488, 0.9355, 0.5879, 0.9238, 0.5879, 0.9238, 0.5068, 0.9355, 0.5068, 0.9355, 0.5488, 0.9238, 0.5488, 0.9238, 0.8691, 0.9355, 0.8691, 0.9355, 0.9121, 0.9238, 0.9121, 0.7928, 0.6324, 0.8496, 0.5547, 0.8838, 0.6025, 0.7928, 0.6324, 0.8496, 0.71, 0.793, 0.7285, 0.7928, 0.6324, 0.793, 0.7285, 0.7363, 0.71, 0.7928, 0.6324, 0.7012, 0.6025, 0.7363, 0.5547, 0.7928, 0.6324, 0.7012, 0.6621, 0.7012, 0.6025, 0.7928, 0.6324, 0.7363, 0.71, 0.7012, 0.6621, 0.7928, 0.6324, 0.7363, 0.5547, 0.793, 0.5371, 0.7928, 0.6324, 0.8838, 0.6621, 0.8496, 0.71, 0.7928, 0.6324, 0.8838, 0.6025, 0.8838, 0.6621, 0.7928, 0.6324, 0.793, 0.5371, 0.8496, 0.5547, 0.4381, 0.8178, 0.4385, 0.7227, 0.4941, 0.7393, 0.4381, 0.8178, 0.4941, 0.7393, 0.5293, 0.7881, 0.4381, 0.8178, 0.3818, 0.8955, 0.3467, 0.8477, 0.4381, 0.8178, 0.3467, 0.8477, 0.3467, 0.7881, 0.4381, 0.8178, 0.5293, 0.7881, 0.5293, 0.8477, 0.4381, 0.8178, 0.3467, 0.7881, 0.3818, 0.7393, 0.4381, 0.8178, 0.4385, 0.9141, 0.3818, 0.8955, 0.4381, 0.8178, 0.5293, 0.8477, 0.4941, 0.8955, 0.4381, 0.8178, 0.3818, 0.7393, 0.4385, 0.7227, 0.4381, 0.8178, 0.4941, 0.8955, 0.4385, 0.9141, 0.4057, 0.6256, 0.4053, 0.5303, 0.4619, 0.5479, 0.8232, 0.8224, 0.8232, 0.9141, 0.7695, 0.8965, 0.4057, 0.6256, 0.4971, 0.6553, 0.4619, 0.7031, 0.9238, 0.6289, 0.9355, 0.6289, 0.9355, 0.6689, 0.9238, 0.6689, 0.9238, 0.5879, 0.9355, 0.5879, 0.9355, 0.6289, 0.9238, 0.6289, 0.9238, 0.709, 0.9355, 0.709, 0.9355, 0.749, 0.9238, 0.749, 0.4057, 0.6256, 0.4053, 0.7217, 0.3496, 0.7031, 0.9238, 0.8691, 0.9355, 0.8691, 0.9355, 0.9121, 0.9238, 0.9121, 0.9238, 0.749, 0.9355, 0.749, 0.9355, 0.79, 0.9238, 0.79, 0.4057, 0.6256, 0.4619, 0.7031, 0.4053, 0.7217, 0.4057, 0.6256, 0.3145, 0.5957, 0.3496, 0.5479, 0.8232, 0.8224, 0.877, 0.8965, 0.8232, 0.9141, 0.4057, 0.6256, 0.4971, 0.5957, 0.4971, 0.6553, 0.4057, 0.6256, 0.3145, 0.6553, 0.3145, 0.5957, 0.8232, 0.8224, 0.9102, 0.8506, 0.877, 0.8965, 0.8232, 0.8224, 0.9102, 0.7939, 0.9102, 0.8506, 0.4057, 0.6256, 0.3496, 0.7031, 0.3145, 0.6553, 0.4057, 0.6256, 0.3496, 0.5479, 0.4053, 0.5303, 0.8232, 0.8224, 0.877, 0.748, 0.9102, 0.7939, 0.8232, 0.8224, 0.8232, 0.7314, 0.877, 0.748, 0.8232, 0.8224, 0.7695, 0.748, 0.8232, 0.7314, 0.9238, 0.6689, 0.9355, 0.6689, 0.9355, 0.709, 0.9238, 0.709, 0.4057, 0.6256, 0.4619, 0.5479, 0.4971, 0.5957, 0.9238, 0.5488, 0.9355, 0.5488, 0.9355, 0.5879, 0.9238, 0.5879, 0.9238, 0.5068, 0.9355, 0.5068, 0.9355, 0.5488, 0.9238, 0.5488, 0.9238, 0.8311, 0.9355, 0.8311, 0.9355, 0.8691, 0.9238, 0.8691, 0.9238, 0.79, 0.9355, 0.79, 0.9355, 0.8311, 0.9238, 0.8311, 0.8232, 0.8224, 0.7363, 0.7939, 0.7695, 0.748, 0.8232, 0.8224, 0.7363, 0.8506, 0.7363, 0.7939, 0.4727, 0.5107, 0.4727, 0.3623, 0.5947, 0.3623, 0.5947, 0.5107, 0.1888, 0.03418, 0.2795, 0.01456, 0.2795, 0.2129, 0.1888, 0.1933, 0.2795, 0.01456, 0.3711, 0.007998, 0.3711, 0.2195, 0.2795, 0.2129, 0.3711, 0.007998, 0.5, 0.007998, 0.5, 0.2195, 0.3711, 0.2195, 0.4727, 0.5107, 0.3506, 0.5107, 0.3506, 0.3623, 0.4727, 0.3623, 0.7205, 0.01456, 0.7205, 0.2129, 0.6289, 0.2195, 0.6289, 0.007998, 0.6289, 0.007998, 0.6289, 0.2195, 0.5, 0.2195, 0.5, 0.007998, 0.9717, 0.3799, 0.9922, 0.3467, 0.8926, 0.3369, 0.8789, 0.3643, 0.02832, 0.3799, 0.1211, 0.3643, 0.1074, 0.3359, 0.007812, 0.3467, 0.1211, 0.3643, 0.209, 0.3545, 0.1992, 0.3301, 0.1074, 0.3359, 0.209, 0.3545, 0.2939, 0.3506, 0.2891, 0.3281, 0.1992, 0.3301, 0.1182, 0.293, 0.208, 0.292, 0.2246, 0.2314, 0.1426, 0.2305, 0.208, 0.292, 0.2939, 0.292, 0.3057, 0.2314, 0.2246, 0.2314, 0.2939, 0.292, 0.3799, 0.291, 0.3877, 0.2305, 0.3057, 0.2314, 0.5, 0.291, 0.5, 0.2305, 0.3877, 0.2305, 0.3799, 0.291, 0.8926, 0.3311, 0.8926, 0.3369, 0.9922, 0.3467, 0.9893, 0.3408, 0.791, 0.3555, 0.8008, 0.3311, 0.7109, 0.3281, 0.7061, 0.3516, 0.9893, 0.3408, 0.9736, 0.2949, 0.8818, 0.293, 0.8926, 0.3311, 0.9736, 0.2949, 0.9395, 0.2285, 0.8574, 0.2314, 0.8818, 0.293, 0.7061, 0.292, 0.6943, 0.2314, 0.6123, 0.2305, 0.6201, 0.292, 0.5947, 0.5107, 0.5947, 0.3623, 0.6816, 0.3662, 0.6816, 0.5068, 0.8112, 0.03418, 0.8112, 0.1933, 0.7205, 0.2129, 0.7205, 0.01456, 0.8789, 0.3643, 0.8926, 0.3369, 0.8008, 0.3311, 0.791, 0.3555, 0.8818, 0.293, 0.8574, 0.2314, 0.7754, 0.2314, 0.792, 0.292, 0.792, 0.292, 0.7754, 0.2314, 0.6943, 0.2314, 0.7061, 0.292, 0.876, 0.5215, 0.9131, 0.5215, 0.9131, 0.5332, 0.876, 0.5332, 0.8281, 0.5332, 0.834, 0.5215, 0.876, 0.5215, 0.876, 0.5332, 0.834, 0.5068, 0.876, 0.5068, 0.876, 0.5215, 0.834, 0.5215, 0.876, 0.5068, 0.9131, 0.5068, 0.9131, 0.5215, 0.876, 0.5215, 0.9131, 0.4951, 0.9131, 0.4775, 0.9277, 0.4775, 0.9277, 0.4951, 0.01074, 0.3408, 0.1074, 0.3301, 0.1182, 0.293, 0.02637, 0.2949, 0.1074, 0.3301, 0.01074, 0.3408, 0.007812, 0.3467, 0.1074, 0.3359, 0.02637, 0.2949, 0.1182, 0.293, 0.1426, 0.2305, 0.06055, 0.2285, 0.876, 0.4951, 0.876, 0.5068, 0.834, 0.5068, 0.8271, 0.4951, 0.876, 0.4951, 0.9131, 0.4951, 0.9131, 0.5068, 0.876, 0.5068, 0.876, 0.4863, 0.9131, 0.4775, 0.9131, 0.4951, 0.876, 0.4951, 0.876, 0.4863, 0.9131, 0.4951, 0.9131, 0.4775, 0.876, 0.4863, 0.876, 0.4775, 0.8271, 0.4951, 0.834, 0.5068, 0.7695, 0.5068, 0.7695, 0.5215, 0.834, 0.5215, 0.8281, 0.5332, 0.7695, 0.5068, 0.834, 0.5068, 0.834, 0.5215, 0.7695, 0.5215, 0.633, 0.8178, 0.7246, 0.8477, 0.6895, 0.8955, 0.633, 0.8178, 0.7246, 0.7881, 0.7246, 0.8477, 0.633, 0.8178, 0.6895, 0.7393, 0.7246, 0.7881, 0.633, 0.8178, 0.6328, 0.7227, 0.6895, 0.7393, 0.633, 0.8178, 0.5762, 0.7393, 0.6328, 0.7227, 0.633, 0.8178, 0.542, 0.7881, 0.5762, 0.7393, 0.633, 0.8178, 0.542, 0.8477, 0.542, 0.7881, 0.633, 0.8178, 0.5762, 0.8955, 0.542, 0.8477, 0.633, 0.8178, 0.6328, 0.9141, 0.5762, 0.8955, 0.633, 0.8178, 0.6895, 0.8955, 0.6328, 0.9141, 0.8232, 0.8224, 0.7695, 0.8965, 0.7363, 0.8506, 0.8232, 0.8224, 0.8232, 0.9141, 0.7695, 0.8965, 0.8232, 0.8224, 0.877, 0.8965, 0.8232, 0.9141, 0.8232, 0.8224, 0.9102, 0.8506, 0.877, 0.8965, 0.8232, 0.8224, 0.9102, 0.7939, 0.9102, 0.8506, 0.8232, 0.8224, 0.877, 0.748, 0.9102, 0.7939, 0.8232, 0.8224, 0.8232, 0.7314, 0.877, 0.748, 0.8232, 0.8224, 0.7695, 0.748, 0.8232, 0.7314, 0.8232, 0.8224, 0.7363, 0.7939, 0.7695, 0.748, 0.8232, 0.8224, 0.7363, 0.8506, 0.7363, 0.7939, 0.8232, 0.8224, 0.8232, 0.9141, 0.7695, 0.8965, 0.8232, 0.8224, 0.7695, 0.8965, 0.7363, 0.8506, 0.8232, 0.8224, 0.9102, 0.8506, 0.877, 0.8965, 0.8232, 0.8224, 0.9102, 0.7939, 0.9102, 0.8506, 0.8232, 0.8224, 0.877, 0.748, 0.9102, 0.7939, 0.8232, 0.8224, 0.8232, 0.7314, 0.877, 0.748, 0.8232, 0.8224, 0.7695, 0.748, 0.8232, 0.7314, 0.8232, 0.8224, 0.7363, 0.7939, 0.7695, 0.748, 0.8232, 0.8224, 0.7363, 0.8506, 0.7363, 0.7939, 0.9238, 0.8311, 0.9355, 0.8311, 0.9355, 0.8691, 0.9238, 0.8691, 0.9238, 0.709, 0.9355, 0.709, 0.9355, 0.749, 0.9238, 0.749, 0.9238, 0.5068, 0.9355, 0.5068, 0.9355, 0.5488, 0.9238, 0.5488, 0.9238, 0.5879, 0.9355, 0.5879, 0.9355, 0.6289, 0.9238, 0.6289, 0.9238, 0.5488, 0.9355, 0.5488, 0.9355, 0.5879, 0.9238, 0.5879, 0.9238, 0.749, 0.9355, 0.749, 0.9355, 0.79, 0.9238, 0.79, 0.9238, 0.6689, 0.9355, 0.6689, 0.9355, 0.709, 0.9238, 0.709, 0.9238, 0.79, 0.9355, 0.79, 0.9355, 0.8311, 0.9238, 0.8311, 0.9238, 0.8691, 0.9355, 0.8691, 0.9355, 0.9121, 0.9238, 0.9121, 0.9238, 0.6289, 0.9355, 0.6289, 0.9355, 0.6689, 0.9238, 0.6689, 0.8232, 0.8224, 0.877, 0.8965, 0.8232, 0.9141, 0.8232, 0.8224, 0.7695, 0.8965, 0.7363, 0.8506, 0.8232, 0.8224, 0.8232, 0.9141, 0.7695, 0.8965, 0.8232, 0.8224, 0.877, 0.8965, 0.8232, 0.9141, 0.8232, 0.8224, 0.9102, 0.8506, 0.877, 0.8965, 0.8232, 0.8224, 0.9102, 0.7939, 0.9102, 0.8506, 0.8232, 0.8224, 0.877, 0.748, 0.9102, 0.7939, 0.8232, 0.8224, 0.8232, 0.7314, 0.877, 0.748, 0.8232, 0.8224, 0.7695, 0.748, 0.8232, 0.7314, 0.8232, 0.8224, 0.7363, 0.7939, 0.7695, 0.748, 0.8232, 0.8224, 0.7363, 0.8506, 0.7363, 0.7939, 0.8232, 0.8224, 0.7695, 0.8965, 0.8232, 0.9141, 0.8232, 0.8224, 0.7363, 0.8506, 0.7695, 0.8965, 0.8232, 0.8224, 0.877, 0.8965, 0.9102, 0.8506, 0.8232, 0.8224, 0.9102, 0.8506, 0.9102, 0.7939, 0.8232, 0.8224, 0.8232, 0.7314, 0.7695, 0.748, 0.8232, 0.8224, 0.7695, 0.748, 0.7363, 0.7939, 0.8232, 0.8224, 0.7363, 0.7939, 0.7363, 0.8506, 0.8232, 0.8224, 0.8232, 0.9141, 0.877, 0.8965, 0.9238, 0.8691, 0.9355, 0.8691, 0.9355, 0.9121, 0.9238, 0.9121, 0.9238, 0.5879, 0.9355, 0.5879, 0.9355, 0.6289, 0.9238, 0.6289, 0.9238, 0.79, 0.9355, 0.79, 0.9355, 0.8311, 0.9238, 0.8311, 0.9238, 0.5068, 0.9355, 0.5068, 0.9355, 0.5488, 0.9238, 0.5488, 0.9238, 0.6689, 0.9355, 0.6689, 0.9355, 0.709, 0.9238, 0.709, 0.9238, 0.749, 0.9355, 0.749, 0.9355, 0.79, 0.9238, 0.79, 0.9238, 0.709, 0.9355, 0.709, 0.9355, 0.749, 0.9238, 0.749, 0.9238, 0.6289, 0.9355, 0.6289, 0.9355, 0.6689, 0.9238, 0.6689, 0.9238, 0.8311, 0.9355, 0.8311, 0.9355, 0.8691, 0.9238, 0.8691, 0.9238, 0.5488, 0.9355, 0.5488, 0.9355, 0.5879, 0.9238, 0.5879, 0.8232, 0.8224, 0.9102, 0.7939, 0.877, 0.748, 0.8232, 0.8224, 0.877, 0.748, 0.8232, 0.7314, 0.5979, 0.6256, 0.5068, 0.6553, 0.5068, 0.5957, 0.5979, 0.6256, 0.5977, 0.5303, 0.6543, 0.5479, 0.5979, 0.6256, 0.6895, 0.6553, 0.6543, 0.7031, 0.5979, 0.6256, 0.5977, 0.7217, 0.541, 0.7031, 0.5979, 0.6256, 0.6543, 0.7031, 0.5977, 0.7217, 0.5979, 0.6256, 0.541, 0.7031, 0.5068, 0.6553, 0.5979, 0.6256, 0.5068, 0.5957, 0.541, 0.5479, 0.5979, 0.6256, 0.541, 0.5479, 0.5977, 0.5303, 0.5979, 0.6256, 0.6543, 0.5479, 0.6895, 0.5957, 0.5979, 0.6256, 0.6895, 0.5957, 0.6895, 0.6553, 0.9238, 0.709, 0.9238, 0.749, 0.9355, 0.749, 0.9355, 0.709, 0.9238, 0.749, 0.9238, 0.79, 0.9355, 0.79, 0.9355, 0.749, 0.9238, 0.79, 0.9238, 0.8311, 0.9355, 0.8311, 0.9355, 0.79, 0.9238, 0.8311, 0.9238, 0.8691, 0.9355, 0.8691, 0.9355, 0.8311, 0.9238, 0.8691, 0.9238, 0.9121, 0.9355, 0.9121, 0.9355, 0.8691, 0.9238, 0.5068, 0.9238, 0.5488, 0.9355, 0.5488, 0.9355, 0.5068, 0.9238, 0.5488, 0.9238, 0.5879, 0.9355, 0.5879, 0.9355, 0.5488, 0.9238, 0.5879, 0.9238, 0.6289, 0.9355, 0.6289, 0.9355, 0.5879, 0.9238, 0.6689, 0.9238, 0.709, 0.9355, 0.709, 0.9355, 0.6689, 0.9238, 0.6289, 0.9238, 0.6689, 0.9355, 0.6689, 0.9355, 0.6289, 0.8232, 0.8224, 0.7363, 0.8506, 0.7695, 0.8965, 0.9238, 0.5879, 0.9238, 0.6289, 0.9355, 0.6289, 0.9355, 0.5879, 0.9238, 0.8311, 0.9238, 0.8691, 0.9355, 0.8691, 0.9355, 0.8311, 0.9238, 0.709, 0.9238, 0.749, 0.9355, 0.749, 0.9355, 0.709, 0.9238, 0.6289, 0.9238, 0.6689, 0.9355, 0.6689, 0.9355, 0.6289, 0.9238, 0.79, 0.9238, 0.8311, 0.9355, 0.8311, 0.9355, 0.79, 0.9238, 0.6689, 0.9238, 0.709, 0.9355, 0.709, 0.9355, 0.6689, 0.9238, 0.749, 0.9238, 0.79, 0.9355, 0.79, 0.9355, 0.749, 0.9238, 0.5488, 0.9238, 0.5879, 0.9355, 0.5879, 0.9355, 0.5488, 0.9238, 0.5068, 0.9238, 0.5488, 0.9355, 0.5488, 0.9355, 0.5068, 0.9238, 0.8691, 0.9238, 0.9121, 0.9355, 0.9121, 0.9355, 0.8691, 0.7928, 0.6324, 0.8838, 0.6025, 0.8496, 0.5547, 0.7928, 0.6324, 0.793, 0.7285, 0.8496, 0.71, 0.7928, 0.6324, 0.7363, 0.71, 0.793, 0.7285, 0.7928, 0.6324, 0.7363, 0.5547, 0.7012, 0.6025, 0.7928, 0.6324, 0.7012, 0.6025, 0.7012, 0.6621, 0.7928, 0.6324, 0.7012, 0.6621, 0.7363, 0.71, 0.7928, 0.6324, 0.793, 0.5371, 0.7363, 0.5547, 0.7928, 0.6324, 0.8496, 0.71, 0.8838, 0.6621, 0.7928, 0.6324, 0.8838, 0.6621, 0.8838, 0.6025, 0.7928, 0.6324, 0.8496, 0.5547, 0.793, 0.5371, 0.4381, 0.8178, 0.4941, 0.7393, 0.4385, 0.7227, 0.4381, 0.8178, 0.5293, 0.7881, 0.4941, 0.7393, 0.4381, 0.8178, 0.3467, 0.8477, 0.3818, 0.8955, 0.4381, 0.8178, 0.3467, 0.7881, 0.3467, 0.8477, 0.4381, 0.8178, 0.5293, 0.8477, 0.5293, 0.7881, 0.4381, 0.8178, 0.3818, 0.7393, 0.3467, 0.7881, 0.4381, 0.8178, 0.3818, 0.8955, 0.4385, 0.9141, 0.4381, 0.8178, 0.4941, 0.8955, 0.5293, 0.8477, 0.4381, 0.8178, 0.4385, 0.7227, 0.3818, 0.7393, 0.4381, 0.8178, 0.4385, 0.9141, 0.4941, 0.8955, 0.4057, 0.6256, 0.4619, 0.5479, 0.4053, 0.5303, 0.8232, 0.8224, 0.7695, 0.8965, 0.8232, 0.9141, 0.4057, 0.6256, 0.4619, 0.7031, 0.4971, 0.6553, 0.9238, 0.6289, 0.9238, 0.6689, 0.9355, 0.6689, 0.9355, 0.6289, 0.9238, 0.5879, 0.9238, 0.6289, 0.9355, 0.6289, 0.9355, 0.5879, 0.9238, 0.709, 0.9238, 0.749, 0.9355, 0.749, 0.9355, 0.709, 0.4057, 0.6256, 0.3496, 0.7031, 0.4053, 0.7217, 0.9238, 0.8691, 0.9238, 0.9121, 0.9355, 0.9121, 0.9355, 0.8691, 0.9238, 0.749, 0.9238, 0.79, 0.9355, 0.79, 0.9355, 0.749, 0.4057, 0.6256, 0.4053, 0.7217, 0.4619, 0.7031, 0.4057, 0.6256, 0.3496, 0.5479, 0.3145, 0.5957, 0.8232, 0.8224, 0.8232, 0.9141, 0.877, 0.8965, 0.4057, 0.6256, 0.4971, 0.6553, 0.4971, 0.5957, 0.4057, 0.6256, 0.3145, 0.5957, 0.3145, 0.6553, 0.8232, 0.8224, 0.877, 0.8965, 0.9102, 0.8506, 0.8232, 0.8224, 0.9102, 0.8506, 0.9102, 0.7939, 0.4057, 0.6256, 0.3145, 0.6553, 0.3496, 0.7031, 0.4057, 0.6256, 0.4053, 0.5303, 0.3496, 0.5479, 0.8232, 0.8224, 0.9102, 0.7939, 0.877, 0.748, 0.8232, 0.8224, 0.877, 0.748, 0.8232, 0.7314, 0.8232, 0.8224, 0.8232, 0.7314, 0.7695, 0.748, 0.9238, 0.6689, 0.9238, 0.709, 0.9355, 0.709, 0.9355, 0.6689, 0.4057, 0.6256, 0.4971, 0.5957, 0.4619, 0.5479, 0.9238, 0.5488, 0.9238, 0.5879, 0.9355, 0.5879, 0.9355, 0.5488, 0.9238, 0.5068, 0.9238, 0.5488, 0.9355, 0.5488, 0.9355, 0.5068, 0.9238, 0.8311, 0.9238, 0.8691, 0.9355, 0.8691, 0.9355, 0.8311, 0.9238, 0.79, 0.9238, 0.8311, 0.9355, 0.8311, 0.9355, 0.79, 0.8232, 0.8224, 0.7695, 0.748, 0.7363, 0.7939, 0.8232, 0.8224, 0.7363, 0.7939, 0.7363, 0.8506, 0.633, 0.8178, 0.6895, 0.8955, 0.7246, 0.8477, 0.633, 0.8178, 0.7246, 0.8477, 0.7246, 0.7881, 0.633, 0.8178, 0.7246, 0.7881, 0.6895, 0.7393, 0.633, 0.8178, 0.6895, 0.7393, 0.6328, 0.7227, 0.633, 0.8178, 0.6328, 0.7227, 0.5762, 0.7393, 0.633, 0.8178, 0.5762, 0.7393, 0.542, 0.7881, 0.633, 0.8178, 0.542, 0.7881, 0.542, 0.8477, 0.633, 0.8178, 0.542, 0.8477, 0.5762, 0.8955, 0.633, 0.8178, 0.5762, 0.8955, 0.6328, 0.9141, 0.633, 0.8178, 0.6328, 0.9141, 0.6895, 0.8955, 0.8232, 0.8224, 0.7363, 0.8506, 0.7695, 0.8965, 0.8232, 0.8224, 0.7695, 0.8965, 0.8232, 0.9141, 0.8232, 0.8224, 0.8232, 0.9141, 0.877, 0.8965, 0.8232, 0.8224, 0.877, 0.8965, 0.9102, 0.8506, 0.8232, 0.8224, 0.9102, 0.8506, 0.9102, 0.7939, 0.8232, 0.8224, 0.9102, 0.7939, 0.877, 0.748, 0.8232, 0.8224, 0.877, 0.748, 0.8232, 0.7314, 0.8232, 0.8224, 0.8232, 0.7314, 0.7695, 0.748, 0.8232, 0.8224, 0.7695, 0.748, 0.7363, 0.7939, 0.8232, 0.8224, 0.7363, 0.7939, 0.7363, 0.8506, 0.8232, 0.8224, 0.7695, 0.8965, 0.8232, 0.9141, 0.8232, 0.8224, 0.7363, 0.8506, 0.7695, 0.8965, 0.8232, 0.8224, 0.877, 0.8965, 0.9102, 0.8506, 0.8232, 0.8224, 0.9102, 0.8506, 0.9102, 0.7939, 0.8232, 0.8224, 0.9102, 0.7939, 0.877, 0.748, 0.8232, 0.8224, 0.877, 0.748, 0.8232, 0.7314, 0.8232, 0.8224, 0.8232, 0.7314, 0.7695, 0.748, 0.8232, 0.8224, 0.7695, 0.748, 0.7363, 0.7939, 0.8232, 0.8224, 0.7363, 0.7939, 0.7363, 0.8506, 0.9238, 0.8311, 0.9238, 0.8691, 0.9355, 0.8691, 0.9355, 0.8311, 0.9238, 0.709, 0.9238, 0.749, 0.9355, 0.749, 0.9355, 0.709, 0.9238, 0.5068, 0.9238, 0.5488, 0.9355, 0.5488, 0.9355, 0.5068, 0.9238, 0.5879, 0.9238, 0.6289, 0.9355, 0.6289, 0.9355, 0.5879, 0.9238, 0.5488, 0.9238, 0.5879, 0.9355, 0.5879, 0.9355, 0.5488, 0.9238, 0.749, 0.9238, 0.79, 0.9355, 0.79, 0.9355, 0.749, 0.9238, 0.6689, 0.9238, 0.709, 0.9355, 0.709, 0.9355, 0.6689, 0.9238, 0.79, 0.9238, 0.8311, 0.9355, 0.8311, 0.9355, 0.79, 0.9238, 0.8691, 0.9238, 0.9121, 0.9355, 0.9121, 0.9355, 0.8691, 0.9238, 0.6289, 0.9238, 0.6689, 0.9355, 0.6689, 0.9355, 0.6289, 0.8232, 0.8224, 0.8232, 0.9141, 0.877, 0.8965, 0.8232, 0.8224, 0.7363, 0.8506, 0.7695, 0.8965, 0.8232, 0.8224, 0.7695, 0.8965, 0.8232, 0.9141, 0.8232, 0.8224, 0.8232, 0.9141, 0.877, 0.8965, 0.8232, 0.8224, 0.877, 0.8965, 0.9102, 0.8506, 0.8232, 0.8224, 0.9102, 0.8506, 0.9102, 0.7939, 0.8232, 0.8224, 0.9102, 0.7939, 0.877, 0.748, 0.8232, 0.8224, 0.877, 0.748, 0.8232, 0.7314, 0.8232, 0.8224, 0.8232, 0.7314, 0.7695, 0.748, 0.8232, 0.8224, 0.7695, 0.748, 0.7363, 0.7939, 0.8232, 0.8224, 0.7363, 0.7939, 0.7363, 0.8506, 0.8232, 0.8224, 0.8232, 0.9141, 0.7695, 0.8965, 0.8232, 0.8224, 0.7695, 0.8965, 0.7363, 0.8506, 0.8232, 0.8224, 0.9102, 0.8506, 0.877, 0.8965, 0.8232, 0.8224, 0.9102, 0.7939, 0.9102, 0.8506, 0.8232, 0.8224, 0.7695, 0.748, 0.8232, 0.7314, 0.8232, 0.8224, 0.7363, 0.7939, 0.7695, 0.748, 0.8232, 0.8224, 0.7363, 0.8506, 0.7363, 0.7939, 0.8232, 0.8224, 0.877, 0.8965, 0.8232, 0.9141, 0.9238, 0.8691, 0.9238, 0.9121, 0.9355, 0.9121, 0.9355, 0.8691, 0.9238, 0.5879, 0.9238, 0.6289, 0.9355, 0.6289, 0.9355, 0.5879, 0.9238, 0.79, 0.9238, 0.8311, 0.9355, 0.8311, 0.9355, 0.79, 0.9238, 0.5068, 0.9238, 0.5488, 0.9355, 0.5488, 0.9355, 0.5068, 0.9238, 0.6689, 0.9238, 0.709, 0.9355, 0.709, 0.9355, 0.6689, 0.9238, 0.749, 0.9238, 0.79, 0.9355, 0.79, 0.9355, 0.749, 0.9238, 0.709, 0.9238, 0.749, 0.9355, 0.749, 0.9355, 0.709, 0.9238, 0.6289, 0.9238, 0.6689, 0.9355, 0.6689, 0.9355, 0.6289, 0.9238, 0.8311, 0.9238, 0.8691, 0.9355, 0.8691, 0.9355, 0.8311, 0.9238, 0.5488, 0.9238, 0.5879, 0.9355, 0.5879, 0.9355, 0.5488, 0.8232, 0.8224, 0.877, 0.748, 0.9102, 0.7939, 0.8232, 0.8224, 0.8232, 0.7314, 0.877, 0.748, 0.5979, 0.6256, 0.5068, 0.5957, 0.5068, 0.6553, 0.5979, 0.6256, 0.6543, 0.5479, 0.5977, 0.5303, 0.5979, 0.6256, 0.6543, 0.7031, 0.6895, 0.6553, 0.5979, 0.6256, 0.541, 0.7031, 0.5977, 0.7217, 0.5979, 0.6256, 0.5977, 0.7217, 0.6543, 0.7031, 0.5979, 0.6256, 0.5068, 0.6553, 0.541, 0.7031, 0.5979, 0.6256, 0.541, 0.5479, 0.5068, 0.5957, 0.5979, 0.6256, 0.5977, 0.5303, 0.541, 0.5479, 0.5979, 0.6256, 0.6895, 0.5957, 0.6543, 0.5479, 0.5979, 0.6256, 0.6895, 0.6553, 0.6895, 0.5957])
me_circle_000.materials.append(mat_ship)
me_circle_000.use_remesh_preserve_volume = False
me_circle_000.use_remesh_preserve_attributes = False
me_circle_000.use_mirror_vertex_groups = False
me_circle_000.update()
me_circle_002 = bpy.data.meshes.new('Circle.002')
me_circle_002.from_pydata([(0.1574, -1.08, 0.716), (0.1574, -1.02, 0.716), (2.379, -1.02, 0.1207), (2.379, -1.08, 0.1207), (0.1729, -1.08, 0.774), (0.1729, -1.02, 0.774), (2.395, -1.02, 0.1787), (2.395, -1.08, 0.1787), (2.554, -1.01, 0.002317), (2.552, -1.07, -0.008308), (2.606, -1.01, 0.1936), (2.608, -1.07, 0.2042), (2.844, -1.05, -0.07533), (2.938, -1.09, -0.1118), (2.895, -1.05, 0.1159), (2.995, -1.09, 0.1007)], [], [(4, 5, 1, 0), (5, 6, 2, 1), (2, 6, 10, 8), (7, 4, 0, 3), (0, 1, 2, 3), (7, 6, 5, 4), (9, 8, 12, 13), (3, 2, 8, 9), (7, 3, 9, 11), (6, 7, 11, 10), (14, 15, 13, 12), (11, 9, 13, 15), (10, 11, 15, 14), (8, 10, 14, 12)])
me_circle_002.polygons.foreach_set('use_smooth', [True] * 14)
_k = set([(3, 9), (7, 11), (9, 13), (11, 15), (13, 15)])
me_circle_002.attributes.new('sharp_edge', 'BOOLEAN', 'EDGE').data.foreach_set('value', [ (min(e.vertices), max(e.vertices)) in _k for e in me_circle_002.edges])
_uv = me_circle_002.uv_layers.new(name='UVMap')
_uv.uv.foreach_set('vector', [0.0, 0.0, 0.0, 0.0, 0.0, 0.0, 0.0, 0.0, 0.0, 0.0, 0.0, 0.0, 0.0, 0.0, 0.0, 0.0, 0.0, 0.0, 0.0, 0.0, 0.0, 0.0, 0.0, 0.0, 0.0, 0.0, 0.0, 0.0, 0.0, 0.0, 0.0, 0.0, 0.0, 0.0, 0.0, 0.0, 0.0, 0.0, 0.0, 0.0, 0.0, 0.0, 0.0, 0.0, 0.0, 0.0, 0.0, 0.0, 0.0, 0.0, 0.0, 0.0, 0.0, 0.0, 0.0, 0.0, 0.0, 0.0, 0.0, 0.0, 0.0, 0.0, 0.0, 0.0, 0.0, 0.0, 0.0, 0.0, 0.0, 0.0, 0.0, 0.0, 0.0, 0.0, 0.0, 0.0, 0.0, 0.0, 0.0, 0.0, 0.0, 0.0, 0.0, 0.0, 0.0, 0.0, 0.0, 0.0, 0.0, 0.0, 0.0, 0.0, 0.0, 0.0, 0.0, 0.0, 0.0, 0.0, 0.0, 0.0, 0.0, 0.0, 0.0, 0.0, 0.0, 0.0, 0.0, 0.0, 0.0, 0.0, 0.0, 0.0])
_uv.active_render = True
_uv = me_circle_002.uv_layers.new(name='UVMap.Planks')
_uv.uv.foreach_set('vector', [-1.357, 0.3047, -1.443, 0.3047, -1.443, 0.2188, -1.357, 0.2188, -1.436, 0.7578, 1.643, 0.7578, 1.643, 0.8359, -1.436, 0.8359, 1.643, 0.8359, 1.643, 0.7578, 1.908, 0.6562, 1.908, 0.9453, 1.674, 0.3047, -1.357, 0.3047, -1.357, 0.2188, 1.674, 0.2188, -1.436, 0.9219, -1.436, 0.8359, 1.643, 0.8359, 1.643, 0.9219, 1.643, 0.6797, 1.643, 0.7578, -1.436, 0.7578, -1.436, 0.6797, 1.932, 0.125, 1.916, 0.04688, 2.314, 0.0625, 2.447, 0.1094, 1.674, 0.2188, 1.65, 0.1406, 1.916, 0.04688, 1.932, 0.125, 1.674, 0.3047, 1.674, 0.2188, 1.932, 0.125, 1.932, 0.3906, 1.65, 0.3828, 1.674, 0.3047, 1.932, 0.3906, 1.916, 0.4688, 2.307, 0.6562, 2.447, 0.6562, 2.447, 0.9453, 2.307, 0.9453, 1.932, 0.3906, 1.932, 0.125, 2.447, 0.1094, 2.447, 0.4062, 1.916, 0.4688, 1.932, 0.3906, 2.447, 0.4062, 2.307, 0.4531, 1.908, 0.9453, 1.908, 0.6562, 2.307, 0.6562, 2.307, 0.9453])
me_circle_002.materials.append(mat_planks)
me_circle_002.use_remesh_preserve_volume = False
me_circle_002.use_remesh_preserve_attributes = False
me_circle_002.use_mirror_vertex_groups = False
me_circle_002.update()

# ---- objects
ob_hemi_001 = bpy.data.objects.new('Hemi.001', light_hemi_001)
ob_sun = bpy.data.objects.new('Sun', light_sun)
ob_hemi_000 = bpy.data.objects.new('Hemi.000', light_hemi)
ob_ship = bpy.data.objects.new('Ship', me_circle_000)
ob_oars = bpy.data.objects.new('Oars', me_circle_002)

# ---- transforms, parenting, visibility, modifiers, constraints
ob_hemi_001.location = (0.0, 0.0, -10.0)
ob_hemi_001.rotation_euler = (6.846e-08, -3.142, -5.168e-15)
ob_hemi_001.lineart.crease_threshold = 0.0
ob_sun.location = (5.146, 4.195, 7.478)
ob_sun.rotation_euler = (-0.1176, 0.7182, 0.5063)
ob_sun.lineart.crease_threshold = 0.0
ob_hemi_000.location = (0.0, 0.0, 10.0)
ob_hemi_000.lineart.crease_threshold = 0.0
ob_ship.location = (0.0, 0.0, 0.0)
ob_ship.lineart.crease_threshold = 0.0
_m = ob_ship.modifiers.new('EdgeSplit', 'EDGE_SPLIT')
_m.use_edge_angle = False
ob_oars.location = (0.0, 0.0, 0.0)
ob_oars.lineart.crease_threshold = 0.0
_m = ob_oars.modifiers.new('EdgeSplit', 'EDGE_SPLIT')
_m.use_edge_angle = False
_m = ob_oars.modifiers.new('Array', 'ARRAY')
_m.count = 4
_m.use_constant_offset = True
_m.constant_offset_displace = (0.0, 0.7, 0.0)
_m.use_relative_offset = False
_m = ob_oars.modifiers.new('Mirror', 'MIRROR')

# ---- collection membership
col_collection_1.objects.link(ob_hemi_001)
col_collection_1.objects.link(ob_sun)
col_collection_1.objects.link(ob_hemi_000)
col_collection_1.objects.link(ob_ship)
col_collection_1.objects.link(ob_oars)

# ---- scene / render settings (as saved in the file)
scene.frame_start = 0; scene.frame_end = 23; scene.frame_set(0)
scene.render.engine = 'BLENDER_EEVEE_NEXT'
scene.render.resolution_x = 800
scene.render.resolution_y = 600
scene.render.dither_intensity = 0.0
scene.cycles.use_denoising = False
scene.cycles.samples = 10
scene.cycles.sampling_pattern = 'TABULATED_SOBOL'
scene.cycles.light_sampling_threshold = 0.0
scene.cycles.use_adaptive_sampling = False
scene.cycles.use_light_tree = False
scene.cycles.blur_glossy = 0.0
scene.cycles.pixel_filter_type = 'GAUSSIAN'
scene.cycles.sample_clamp_indirect = 0.0
scene.view_settings.view_transform = 'Standard'
bpy.context.view_layer.update()

# ---- added for rendering (the .blend has no active camera): camera
cam_auto = bpy.data.cameras.new('AutoCamera')
cam_auto.lens = 50.0
cam_auto.sensor_width = 36.0
cam_auto.clip_end = 1000.0
ob_auto_camera = bpy.data.objects.new('AutoCamera', cam_auto)
scene.collection.objects.link(ob_auto_camera)
ob_auto_camera.location = (11.0924, -13.3109, 11.3739)
ob_auto_camera.rotation_euler = (1.09748, -7.21219e-08, 0.694738)
scene.camera = ob_auto_camera
bpy.context.view_layer.update()
